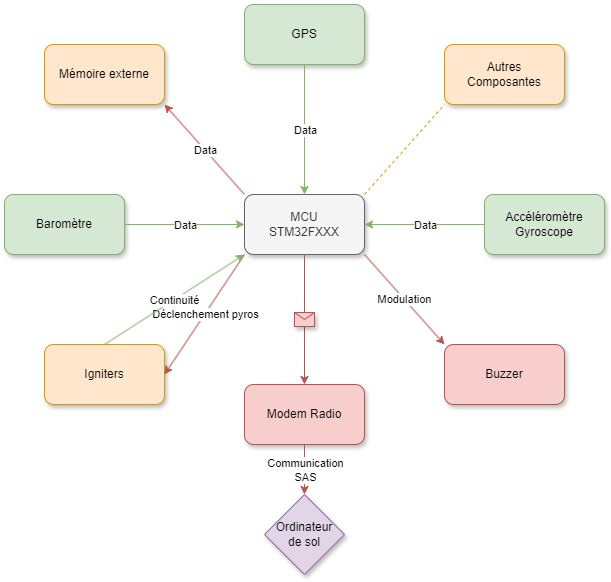

The diagram above was exported from draw.io. Its source (the exported page's mxGraphModel, read from the mxfile embedded in the PNG):
<mxGraphModel dx="684" dy="827" grid="1" gridSize="10" guides="1" tooltips="1" connect="1" arrows="1" fold="1" page="1" pageScale="1" pageWidth="827" pageHeight="1169" math="0" shadow="0">
  <root>
    <mxCell id="0" />
    <mxCell id="1" parent="0" />
    <mxCell id="ggYcsSCAKq1F92bcZaqF-1" value="MCU&lt;div&gt;STM32FXXX&lt;/div&gt;" style="rounded=1;whiteSpace=wrap;html=1;fillColor=#f5f5f5;fontColor=#333333;strokeColor=#666666;shadow=1;" parent="1" vertex="1">
      <mxGeometry x="360" y="330" width="120" height="60" as="geometry" />
    </mxCell>
    <mxCell id="ggYcsSCAKq1F92bcZaqF-2" value="GPS" style="rounded=1;whiteSpace=wrap;html=1;fillColor=#d5e8d4;strokeColor=#82b366;shadow=1;" parent="1" vertex="1">
      <mxGeometry x="360" y="140" width="120" height="60" as="geometry" />
    </mxCell>
    <mxCell id="ggYcsSCAKq1F92bcZaqF-3" value="Modem Radio" style="rounded=1;whiteSpace=wrap;html=1;fillColor=#f8cecc;strokeColor=#b85450;shadow=1;" parent="1" vertex="1">
      <mxGeometry x="360" y="520" width="120" height="60" as="geometry" />
    </mxCell>
    <mxCell id="ggYcsSCAKq1F92bcZaqF-4" value="Accéléromètre&lt;div&gt;Gyroscope&lt;/div&gt;" style="rounded=1;whiteSpace=wrap;html=1;fillColor=#d5e8d4;strokeColor=#82b366;shadow=1;" parent="1" vertex="1">
      <mxGeometry x="600" y="330" width="120" height="60" as="geometry" />
    </mxCell>
    <mxCell id="ggYcsSCAKq1F92bcZaqF-5" value="Baromètre" style="rounded=1;whiteSpace=wrap;html=1;fillColor=#d5e8d4;strokeColor=#82b366;shadow=1;" parent="1" vertex="1">
      <mxGeometry x="120" y="330" width="120" height="60" as="geometry" />
    </mxCell>
    <mxCell id="ggYcsSCAKq1F92bcZaqF-6" value="Igniters" style="rounded=1;whiteSpace=wrap;html=1;fillColor=#ffe6cc;strokeColor=#d79b00;shadow=1;" parent="1" vertex="1">
      <mxGeometry x="160" y="480" width="120" height="60" as="geometry" />
    </mxCell>
    <mxCell id="ggYcsSCAKq1F92bcZaqF-7" value="Buzzer" style="rounded=1;whiteSpace=wrap;html=1;fillColor=#f8cecc;strokeColor=#b85450;shadow=1;" parent="1" vertex="1">
      <mxGeometry x="560" y="480" width="120" height="60" as="geometry" />
    </mxCell>
    <mxCell id="ggYcsSCAKq1F92bcZaqF-8" value="Mémoire externe" style="rounded=1;whiteSpace=wrap;html=1;fillColor=#ffe6cc;strokeColor=#d79b00;shadow=1;" parent="1" vertex="1">
      <mxGeometry x="160" y="180" width="120" height="60" as="geometry" />
    </mxCell>
    <mxCell id="ggYcsSCAKq1F92bcZaqF-9" value="Autres&lt;div&gt;Composantes&lt;/div&gt;" style="rounded=1;whiteSpace=wrap;html=1;fillColor=#ffe6cc;strokeColor=#d79b00;shadow=1;" parent="1" vertex="1">
      <mxGeometry x="560" y="180" width="120" height="60" as="geometry" />
    </mxCell>
    <mxCell id="ggYcsSCAKq1F92bcZaqF-27" value="" style="endArrow=none;dashed=1;html=1;rounded=0;entryX=0;entryY=1;entryDx=0;entryDy=0;exitX=1;exitY=0;exitDx=0;exitDy=0;fillColor=#ffe6cc;strokeColor=#d79b00;" parent="1" source="ggYcsSCAKq1F92bcZaqF-1" target="ggYcsSCAKq1F92bcZaqF-9" edge="1">
      <mxGeometry width="50" height="50" relative="1" as="geometry">
        <mxPoint x="480" y="330" as="sourcePoint" />
        <mxPoint x="530" y="280" as="targetPoint" />
      </mxGeometry>
    </mxCell>
    <mxCell id="ggYcsSCAKq1F92bcZaqF-37" value="" style="endArrow=classic;html=1;rounded=0;entryX=0;entryY=0.5;entryDx=0;entryDy=0;exitX=1;exitY=0.5;exitDx=0;exitDy=0;fillColor=#d5e8d4;strokeColor=#82b366;" parent="1" source="ggYcsSCAKq1F92bcZaqF-5" target="ggYcsSCAKq1F92bcZaqF-1" edge="1">
      <mxGeometry relative="1" as="geometry">
        <mxPoint x="240" y="359.5" as="sourcePoint" />
        <mxPoint x="340" y="359.5" as="targetPoint" />
      </mxGeometry>
    </mxCell>
    <mxCell id="ggYcsSCAKq1F92bcZaqF-38" value="Data" style="edgeLabel;resizable=0;html=1;;align=center;verticalAlign=middle;" parent="ggYcsSCAKq1F92bcZaqF-37" connectable="0" vertex="1">
      <mxGeometry relative="1" as="geometry" />
    </mxCell>
    <mxCell id="ggYcsSCAKq1F92bcZaqF-44" value="" style="endArrow=classic;html=1;rounded=0;entryX=0.5;entryY=0;entryDx=0;entryDy=0;exitX=0.5;exitY=1;exitDx=0;exitDy=0;fillColor=#d5e8d4;strokeColor=#82b366;" parent="1" source="ggYcsSCAKq1F92bcZaqF-2" target="ggYcsSCAKq1F92bcZaqF-1" edge="1">
      <mxGeometry relative="1" as="geometry">
        <mxPoint x="250" y="370" as="sourcePoint" />
        <mxPoint x="370" y="370" as="targetPoint" />
      </mxGeometry>
    </mxCell>
    <mxCell id="ggYcsSCAKq1F92bcZaqF-45" value="Data" style="edgeLabel;resizable=0;html=1;;align=center;verticalAlign=middle;" parent="ggYcsSCAKq1F92bcZaqF-44" connectable="0" vertex="1">
      <mxGeometry relative="1" as="geometry" />
    </mxCell>
    <mxCell id="ggYcsSCAKq1F92bcZaqF-47" value="" style="endArrow=classic;html=1;rounded=0;entryX=1;entryY=0.5;entryDx=0;entryDy=0;exitX=0;exitY=0.5;exitDx=0;exitDy=0;fillColor=#d5e8d4;strokeColor=#82b366;" parent="1" source="ggYcsSCAKq1F92bcZaqF-4" target="ggYcsSCAKq1F92bcZaqF-1" edge="1">
      <mxGeometry relative="1" as="geometry">
        <mxPoint x="260" y="380" as="sourcePoint" />
        <mxPoint x="380" y="380" as="targetPoint" />
      </mxGeometry>
    </mxCell>
    <mxCell id="ggYcsSCAKq1F92bcZaqF-48" value="Data" style="edgeLabel;resizable=0;html=1;;align=center;verticalAlign=middle;" parent="ggYcsSCAKq1F92bcZaqF-47" connectable="0" vertex="1">
      <mxGeometry relative="1" as="geometry" />
    </mxCell>
    <mxCell id="ggYcsSCAKq1F92bcZaqF-50" value="" style="endArrow=classic;html=1;rounded=0;entryX=0;entryY=0;entryDx=0;entryDy=0;exitX=1;exitY=1;exitDx=0;exitDy=0;fillColor=#f8cecc;strokeColor=#b85450;" parent="1" source="ggYcsSCAKq1F92bcZaqF-1" target="ggYcsSCAKq1F92bcZaqF-7" edge="1">
      <mxGeometry relative="1" as="geometry">
        <mxPoint x="270" y="390" as="sourcePoint" />
        <mxPoint x="390" y="390" as="targetPoint" />
      </mxGeometry>
    </mxCell>
    <mxCell id="ggYcsSCAKq1F92bcZaqF-51" value="Modulation" style="edgeLabel;resizable=0;html=1;;align=center;verticalAlign=middle;" parent="ggYcsSCAKq1F92bcZaqF-50" connectable="0" vertex="1">
      <mxGeometry relative="1" as="geometry" />
    </mxCell>
    <mxCell id="ggYcsSCAKq1F92bcZaqF-52" value="" style="endArrow=classic;html=1;rounded=0;exitX=0.5;exitY=1;exitDx=0;exitDy=0;entryX=0.5;entryY=0;entryDx=0;entryDy=0;fillColor=#f8cecc;strokeColor=#b85450;" parent="1" source="ggYcsSCAKq1F92bcZaqF-1" target="ggYcsSCAKq1F92bcZaqF-3" edge="1">
      <mxGeometry relative="1" as="geometry">
        <mxPoint x="440" y="470" as="sourcePoint" />
        <mxPoint x="540" y="470" as="targetPoint" />
      </mxGeometry>
    </mxCell>
    <mxCell id="ggYcsSCAKq1F92bcZaqF-53" value="" style="shape=message;html=1;outlineConnect=0;fillColor=#f8cecc;strokeColor=#b85450;shadow=1;" parent="ggYcsSCAKq1F92bcZaqF-52" vertex="1">
      <mxGeometry width="20" height="14" relative="1" as="geometry">
        <mxPoint x="-10" y="-7" as="offset" />
      </mxGeometry>
    </mxCell>
    <mxCell id="ggYcsSCAKq1F92bcZaqF-54" value="" style="endArrow=classic;html=1;rounded=0;exitX=0;exitY=1;exitDx=0;exitDy=0;entryX=1;entryY=0.5;entryDx=0;entryDy=0;fillColor=#f8cecc;strokeColor=#b85450;" parent="1" source="ggYcsSCAKq1F92bcZaqF-1" target="ggYcsSCAKq1F92bcZaqF-6" edge="1">
      <mxGeometry relative="1" as="geometry">
        <mxPoint x="440" y="370" as="sourcePoint" />
        <mxPoint x="540" y="370" as="targetPoint" />
      </mxGeometry>
    </mxCell>
    <mxCell id="ggYcsSCAKq1F92bcZaqF-55" value="Déclenchement pyros" style="edgeLabel;resizable=0;html=1;;align=center;verticalAlign=middle;" parent="ggYcsSCAKq1F92bcZaqF-54" connectable="0" vertex="1">
      <mxGeometry relative="1" as="geometry" />
    </mxCell>
    <mxCell id="ggYcsSCAKq1F92bcZaqF-56" value="" style="endArrow=classic;html=1;rounded=0;entryX=0;entryY=1;entryDx=0;entryDy=0;exitX=0.5;exitY=0;exitDx=0;exitDy=0;fillColor=#d5e8d4;strokeColor=#82b366;" parent="1" source="ggYcsSCAKq1F92bcZaqF-6" target="ggYcsSCAKq1F92bcZaqF-1" edge="1">
      <mxGeometry relative="1" as="geometry">
        <mxPoint x="440" y="370" as="sourcePoint" />
        <mxPoint x="540" y="370" as="targetPoint" />
      </mxGeometry>
    </mxCell>
    <mxCell id="ggYcsSCAKq1F92bcZaqF-57" value="Continuité" style="edgeLabel;resizable=0;html=1;;align=center;verticalAlign=middle;" parent="ggYcsSCAKq1F92bcZaqF-56" connectable="0" vertex="1">
      <mxGeometry relative="1" as="geometry" />
    </mxCell>
    <mxCell id="ggYcsSCAKq1F92bcZaqF-59" value="" style="endArrow=classic;html=1;rounded=0;entryX=1;entryY=1;entryDx=0;entryDy=0;exitX=0;exitY=0;exitDx=0;exitDy=0;fillColor=#f8cecc;strokeColor=#b85450;" parent="1" source="ggYcsSCAKq1F92bcZaqF-1" target="ggYcsSCAKq1F92bcZaqF-8" edge="1">
      <mxGeometry relative="1" as="geometry">
        <mxPoint x="250" y="370" as="sourcePoint" />
        <mxPoint x="370" y="370" as="targetPoint" />
      </mxGeometry>
    </mxCell>
    <mxCell id="ggYcsSCAKq1F92bcZaqF-60" value="Data" style="edgeLabel;resizable=0;html=1;;align=center;verticalAlign=middle;" parent="ggYcsSCAKq1F92bcZaqF-59" connectable="0" vertex="1">
      <mxGeometry relative="1" as="geometry" />
    </mxCell>
    <mxCell id="6-yBsT0n7th2yqQos42E-1" value="" style="endArrow=classic;html=1;rounded=0;fillColor=#f8cecc;strokeColor=#b85450;" parent="1" target="6-yBsT0n7th2yqQos42E-3" edge="1">
      <mxGeometry relative="1" as="geometry">
        <mxPoint x="420" y="580" as="sourcePoint" />
        <mxPoint x="420" y="640" as="targetPoint" />
      </mxGeometry>
    </mxCell>
    <mxCell id="6-yBsT0n7th2yqQos42E-2" value="Communication&lt;div&gt;SAS&lt;/div&gt;" style="edgeLabel;resizable=0;html=1;;align=center;verticalAlign=middle;" parent="6-yBsT0n7th2yqQos42E-1" connectable="0" vertex="1">
      <mxGeometry relative="1" as="geometry" />
    </mxCell>
    <mxCell id="6-yBsT0n7th2yqQos42E-3" value="" style="rhombus;whiteSpace=wrap;html=1;fillColor=#e1d5e7;strokeColor=#9673a6;shadow=1;" parent="1" vertex="1">
      <mxGeometry x="380" y="630" width="80" height="80" as="geometry" />
    </mxCell>
    <mxCell id="6-yBsT0n7th2yqQos42E-4" value="Ordinateur&lt;div&gt;de sol&lt;/div&gt;" style="text;html=1;align=center;verticalAlign=middle;whiteSpace=wrap;rounded=0;shadow=1;" parent="1" vertex="1">
      <mxGeometry x="390" y="655" width="60" height="30" as="geometry" />
    </mxCell>
  </root>
</mxGraphModel>